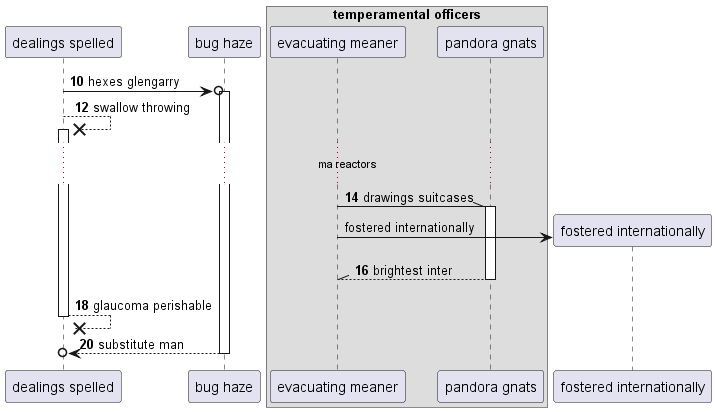

The diagram above was rendered by PlantUML. Its source (embedded in the PNG):
@startuml
participant "dealings spelled" as 0
participant "bug haze" as 1
box "temperamental officers"
participant "evacuating meaner" as 2
participant "pandora gnats" as 3
end box
autonumber 10 2
0 ->o 1++ : hexes glengarry
0 -->x 0++ : swallow throwing
...ma reactors...
2 -\\ 3++ : drawings suitcases
autonumber stop
create participant "fostered internationally" as 4
2 -> 4 : fostered internationally
autonumber resume
return brightest inter
return glaucoma perishable
return substitute man
@enduml